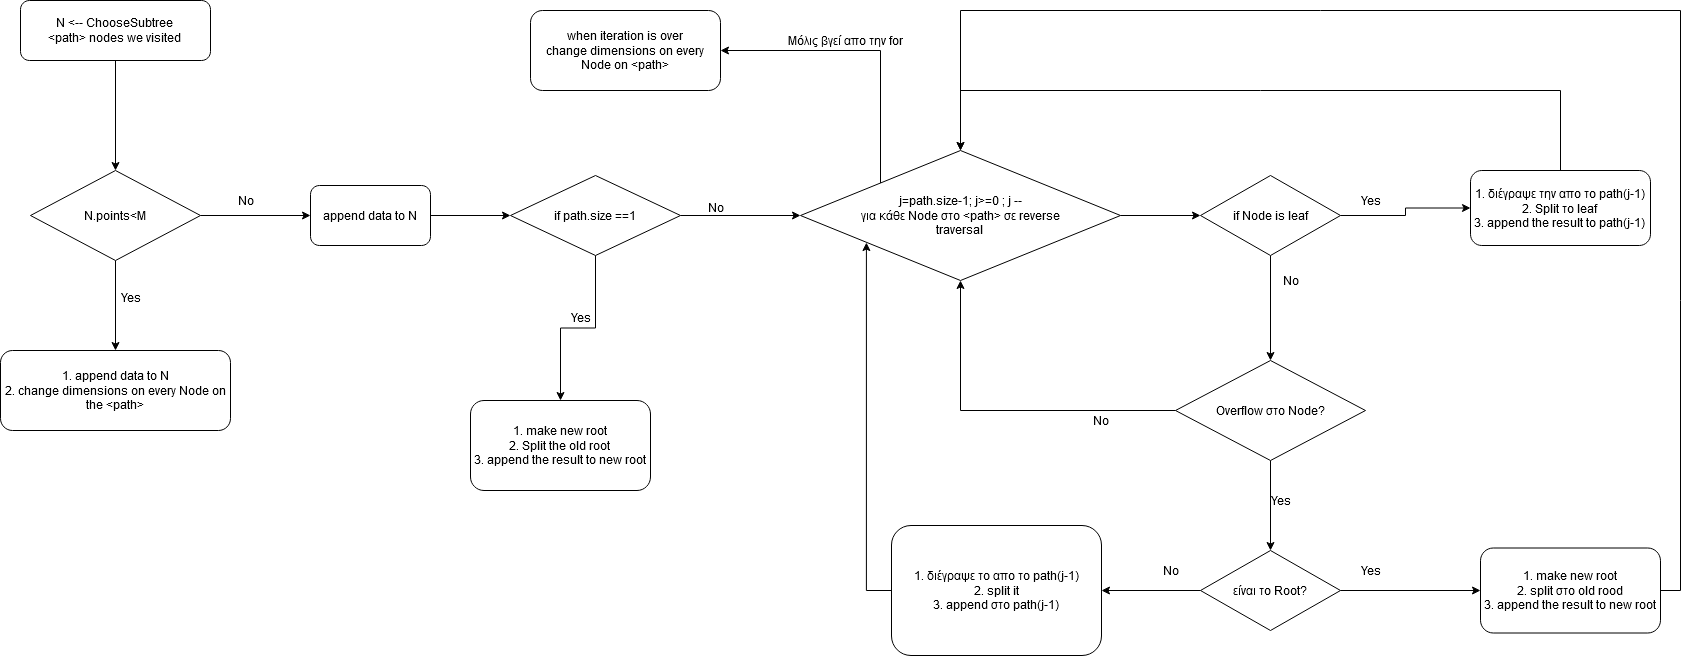

The diagram above was exported from draw.io. Its source (the exported page's mxGraphModel, read from the mxfile embedded in the PNG):
<mxGraphModel dx="1182" dy="733" grid="1" gridSize="10" guides="1" tooltips="1" connect="1" arrows="1" fold="1" page="1" pageScale="1" pageWidth="827" pageHeight="1169" math="0" shadow="0">
  <root>
    <mxCell id="WIyWlLk6GJQsqaUBKTNV-0" />
    <mxCell id="WIyWlLk6GJQsqaUBKTNV-1" parent="WIyWlLk6GJQsqaUBKTNV-0" />
    <mxCell id="ZFub8e1DiAS8ohxuoKSt-1" style="edgeStyle=orthogonalEdgeStyle;rounded=0;orthogonalLoop=1;jettySize=auto;html=1;exitX=0.5;exitY=1;exitDx=0;exitDy=0;entryX=0.5;entryY=0;entryDx=0;entryDy=0;" edge="1" parent="WIyWlLk6GJQsqaUBKTNV-1" source="WIyWlLk6GJQsqaUBKTNV-3" target="ZFub8e1DiAS8ohxuoKSt-0">
      <mxGeometry relative="1" as="geometry" />
    </mxCell>
    <mxCell id="WIyWlLk6GJQsqaUBKTNV-3" value="&lt;div&gt;N &amp;lt;-- ChooseSubtree&lt;/div&gt;&lt;div&gt;&amp;lt;path&amp;gt; nodes we visited&lt;br&gt;&lt;/div&gt;" style="rounded=1;whiteSpace=wrap;html=1;fontSize=12;glass=0;strokeWidth=1;shadow=0;" parent="WIyWlLk6GJQsqaUBKTNV-1" vertex="1">
      <mxGeometry x="160" y="50" width="190" height="60" as="geometry" />
    </mxCell>
    <mxCell id="ZFub8e1DiAS8ohxuoKSt-2" style="edgeStyle=orthogonalEdgeStyle;rounded=0;orthogonalLoop=1;jettySize=auto;html=1;exitX=0.5;exitY=1;exitDx=0;exitDy=0;entryX=0.5;entryY=0;entryDx=0;entryDy=0;" edge="1" parent="WIyWlLk6GJQsqaUBKTNV-1" source="ZFub8e1DiAS8ohxuoKSt-0" target="ZFub8e1DiAS8ohxuoKSt-7">
      <mxGeometry relative="1" as="geometry">
        <mxPoint x="255" y="390" as="targetPoint" />
      </mxGeometry>
    </mxCell>
    <mxCell id="ZFub8e1DiAS8ohxuoKSt-4" style="edgeStyle=orthogonalEdgeStyle;rounded=0;orthogonalLoop=1;jettySize=auto;html=1;exitX=1;exitY=0.5;exitDx=0;exitDy=0;entryX=0;entryY=0.5;entryDx=0;entryDy=0;" edge="1" parent="WIyWlLk6GJQsqaUBKTNV-1" source="ZFub8e1DiAS8ohxuoKSt-0" target="ZFub8e1DiAS8ohxuoKSt-8">
      <mxGeometry relative="1" as="geometry">
        <mxPoint x="440" y="265" as="targetPoint" />
      </mxGeometry>
    </mxCell>
    <mxCell id="ZFub8e1DiAS8ohxuoKSt-0" value="N.points&amp;lt;M" style="rhombus;whiteSpace=wrap;html=1;" vertex="1" parent="WIyWlLk6GJQsqaUBKTNV-1">
      <mxGeometry x="170" y="220" width="170" height="90" as="geometry" />
    </mxCell>
    <mxCell id="ZFub8e1DiAS8ohxuoKSt-3" value="&lt;div&gt;Yes&lt;/div&gt;&lt;div&gt;&lt;br&gt;&lt;/div&gt;" style="text;html=1;align=center;verticalAlign=middle;resizable=0;points=[];autosize=1;" vertex="1" parent="WIyWlLk6GJQsqaUBKTNV-1">
      <mxGeometry x="250" y="340" width="40" height="30" as="geometry" />
    </mxCell>
    <mxCell id="ZFub8e1DiAS8ohxuoKSt-5" value="No" style="text;html=1;align=center;verticalAlign=middle;resizable=0;points=[];autosize=1;" vertex="1" parent="WIyWlLk6GJQsqaUBKTNV-1">
      <mxGeometry x="370" y="240" width="30" height="20" as="geometry" />
    </mxCell>
    <mxCell id="ZFub8e1DiAS8ohxuoKSt-7" value="&lt;div&gt;1. append data to N&lt;/div&gt;&lt;div&gt;2. change dimensions on every Node on the &amp;lt;path&amp;gt;&lt;br&gt;&lt;/div&gt;" style="rounded=1;whiteSpace=wrap;html=1;" vertex="1" parent="WIyWlLk6GJQsqaUBKTNV-1">
      <mxGeometry x="140" y="400" width="230" height="80" as="geometry" />
    </mxCell>
    <mxCell id="ZFub8e1DiAS8ohxuoKSt-10" style="edgeStyle=orthogonalEdgeStyle;rounded=0;orthogonalLoop=1;jettySize=auto;html=1;exitX=1;exitY=0.5;exitDx=0;exitDy=0;entryX=0;entryY=0.5;entryDx=0;entryDy=0;" edge="1" parent="WIyWlLk6GJQsqaUBKTNV-1" source="ZFub8e1DiAS8ohxuoKSt-8" target="ZFub8e1DiAS8ohxuoKSt-9">
      <mxGeometry relative="1" as="geometry" />
    </mxCell>
    <mxCell id="ZFub8e1DiAS8ohxuoKSt-8" value="append data to N" style="rounded=1;whiteSpace=wrap;html=1;" vertex="1" parent="WIyWlLk6GJQsqaUBKTNV-1">
      <mxGeometry x="450" y="235" width="120" height="60" as="geometry" />
    </mxCell>
    <mxCell id="ZFub8e1DiAS8ohxuoKSt-11" style="edgeStyle=orthogonalEdgeStyle;rounded=0;orthogonalLoop=1;jettySize=auto;html=1;exitX=0.5;exitY=1;exitDx=0;exitDy=0;entryX=0.5;entryY=0;entryDx=0;entryDy=0;" edge="1" parent="WIyWlLk6GJQsqaUBKTNV-1" source="ZFub8e1DiAS8ohxuoKSt-9" target="ZFub8e1DiAS8ohxuoKSt-43">
      <mxGeometry relative="1" as="geometry">
        <mxPoint x="735" y="420" as="targetPoint" />
      </mxGeometry>
    </mxCell>
    <mxCell id="ZFub8e1DiAS8ohxuoKSt-12" style="edgeStyle=orthogonalEdgeStyle;rounded=0;orthogonalLoop=1;jettySize=auto;html=1;exitX=1;exitY=0.5;exitDx=0;exitDy=0;entryX=0;entryY=0.5;entryDx=0;entryDy=0;" edge="1" parent="WIyWlLk6GJQsqaUBKTNV-1" source="ZFub8e1DiAS8ohxuoKSt-9" target="ZFub8e1DiAS8ohxuoKSt-15">
      <mxGeometry relative="1" as="geometry">
        <mxPoint x="910" y="265" as="targetPoint" />
      </mxGeometry>
    </mxCell>
    <mxCell id="ZFub8e1DiAS8ohxuoKSt-9" value="if path.size ==1" style="rhombus;whiteSpace=wrap;html=1;" vertex="1" parent="WIyWlLk6GJQsqaUBKTNV-1">
      <mxGeometry x="650" y="225" width="170" height="80" as="geometry" />
    </mxCell>
    <mxCell id="ZFub8e1DiAS8ohxuoKSt-13" value="&lt;div&gt;Yes&lt;/div&gt;&lt;div&gt;&lt;br&gt;&lt;/div&gt;" style="text;html=1;align=center;verticalAlign=middle;resizable=0;points=[];autosize=1;" vertex="1" parent="WIyWlLk6GJQsqaUBKTNV-1">
      <mxGeometry x="700" y="360" width="40" height="30" as="geometry" />
    </mxCell>
    <mxCell id="ZFub8e1DiAS8ohxuoKSt-14" value="&lt;div&gt;No&lt;/div&gt;&lt;div&gt;&lt;br&gt;&lt;/div&gt;" style="text;html=1;align=center;verticalAlign=middle;resizable=0;points=[];autosize=1;" vertex="1" parent="WIyWlLk6GJQsqaUBKTNV-1">
      <mxGeometry x="840" y="250" width="30" height="30" as="geometry" />
    </mxCell>
    <mxCell id="ZFub8e1DiAS8ohxuoKSt-16" style="edgeStyle=orthogonalEdgeStyle;rounded=0;orthogonalLoop=1;jettySize=auto;html=1;exitX=1;exitY=0.5;exitDx=0;exitDy=0;entryX=0;entryY=0.5;entryDx=0;entryDy=0;" edge="1" parent="WIyWlLk6GJQsqaUBKTNV-1" source="ZFub8e1DiAS8ohxuoKSt-15" target="ZFub8e1DiAS8ohxuoKSt-17">
      <mxGeometry relative="1" as="geometry">
        <mxPoint x="1320" y="265" as="targetPoint" />
      </mxGeometry>
    </mxCell>
    <mxCell id="ZFub8e1DiAS8ohxuoKSt-40" style="edgeStyle=orthogonalEdgeStyle;rounded=0;orthogonalLoop=1;jettySize=auto;html=1;exitX=0;exitY=0;exitDx=0;exitDy=0;entryX=1;entryY=0.5;entryDx=0;entryDy=0;" edge="1" parent="WIyWlLk6GJQsqaUBKTNV-1" source="ZFub8e1DiAS8ohxuoKSt-15" target="ZFub8e1DiAS8ohxuoKSt-41">
      <mxGeometry relative="1" as="geometry">
        <mxPoint x="880" y="100" as="targetPoint" />
        <Array as="points">
          <mxPoint x="1020" y="100" />
        </Array>
      </mxGeometry>
    </mxCell>
    <mxCell id="ZFub8e1DiAS8ohxuoKSt-15" value="&lt;div&gt;j=path.size-1; j&amp;gt;=0 ; j --&lt;/div&gt;&lt;div&gt;για κάθε Node στο &amp;lt;path&amp;gt; σε reverse&lt;/div&gt;&lt;div&gt;traversal&lt;br&gt;&lt;/div&gt;" style="rhombus;whiteSpace=wrap;html=1;" vertex="1" parent="WIyWlLk6GJQsqaUBKTNV-1">
      <mxGeometry x="940" y="200" width="320" height="130" as="geometry" />
    </mxCell>
    <mxCell id="ZFub8e1DiAS8ohxuoKSt-18" style="edgeStyle=orthogonalEdgeStyle;rounded=0;orthogonalLoop=1;jettySize=auto;html=1;exitX=0.5;exitY=1;exitDx=0;exitDy=0;entryX=0.5;entryY=0;entryDx=0;entryDy=0;" edge="1" parent="WIyWlLk6GJQsqaUBKTNV-1" source="ZFub8e1DiAS8ohxuoKSt-17" target="ZFub8e1DiAS8ohxuoKSt-25">
      <mxGeometry relative="1" as="geometry">
        <mxPoint x="1410" y="370" as="targetPoint" />
      </mxGeometry>
    </mxCell>
    <mxCell id="ZFub8e1DiAS8ohxuoKSt-19" style="edgeStyle=orthogonalEdgeStyle;rounded=0;orthogonalLoop=1;jettySize=auto;html=1;exitX=1;exitY=0.5;exitDx=0;exitDy=0;entryX=0;entryY=0.5;entryDx=0;entryDy=0;" edge="1" parent="WIyWlLk6GJQsqaUBKTNV-1" source="ZFub8e1DiAS8ohxuoKSt-17" target="ZFub8e1DiAS8ohxuoKSt-22">
      <mxGeometry relative="1" as="geometry">
        <mxPoint x="1550" y="265" as="targetPoint" />
      </mxGeometry>
    </mxCell>
    <mxCell id="ZFub8e1DiAS8ohxuoKSt-17" value="if Node is leaf" style="rhombus;whiteSpace=wrap;html=1;" vertex="1" parent="WIyWlLk6GJQsqaUBKTNV-1">
      <mxGeometry x="1340" y="225" width="140" height="80" as="geometry" />
    </mxCell>
    <mxCell id="ZFub8e1DiAS8ohxuoKSt-20" value="No" style="text;html=1;align=center;verticalAlign=middle;resizable=0;points=[];autosize=1;" vertex="1" parent="WIyWlLk6GJQsqaUBKTNV-1">
      <mxGeometry x="1415" y="320" width="30" height="20" as="geometry" />
    </mxCell>
    <mxCell id="ZFub8e1DiAS8ohxuoKSt-21" value="Yes" style="text;html=1;align=center;verticalAlign=middle;resizable=0;points=[];autosize=1;" vertex="1" parent="WIyWlLk6GJQsqaUBKTNV-1">
      <mxGeometry x="1490" y="240" width="40" height="20" as="geometry" />
    </mxCell>
    <mxCell id="ZFub8e1DiAS8ohxuoKSt-23" style="edgeStyle=orthogonalEdgeStyle;rounded=0;orthogonalLoop=1;jettySize=auto;html=1;exitX=0.5;exitY=0;exitDx=0;exitDy=0;entryX=0.5;entryY=0;entryDx=0;entryDy=0;" edge="1" parent="WIyWlLk6GJQsqaUBKTNV-1" source="ZFub8e1DiAS8ohxuoKSt-22" target="ZFub8e1DiAS8ohxuoKSt-15">
      <mxGeometry relative="1" as="geometry">
        <Array as="points">
          <mxPoint x="1700" y="140" />
          <mxPoint x="1100" y="140" />
        </Array>
      </mxGeometry>
    </mxCell>
    <mxCell id="ZFub8e1DiAS8ohxuoKSt-22" value="&lt;div&gt;1. διέγραψε την απο το path(j-1)&lt;/div&gt;&lt;div&gt;2. Split το leaf&lt;/div&gt;&lt;div&gt;3. append the result to path(j-1)&lt;br&gt;&lt;/div&gt;" style="rounded=1;whiteSpace=wrap;html=1;" vertex="1" parent="WIyWlLk6GJQsqaUBKTNV-1">
      <mxGeometry x="1610" y="220" width="180" height="75" as="geometry" />
    </mxCell>
    <mxCell id="ZFub8e1DiAS8ohxuoKSt-26" style="edgeStyle=orthogonalEdgeStyle;rounded=0;orthogonalLoop=1;jettySize=auto;html=1;exitX=0;exitY=0.5;exitDx=0;exitDy=0;entryX=0.5;entryY=1;entryDx=0;entryDy=0;" edge="1" parent="WIyWlLk6GJQsqaUBKTNV-1" source="ZFub8e1DiAS8ohxuoKSt-25" target="ZFub8e1DiAS8ohxuoKSt-15">
      <mxGeometry relative="1" as="geometry" />
    </mxCell>
    <mxCell id="ZFub8e1DiAS8ohxuoKSt-28" style="edgeStyle=orthogonalEdgeStyle;rounded=0;orthogonalLoop=1;jettySize=auto;html=1;exitX=0.5;exitY=1;exitDx=0;exitDy=0;entryX=0.5;entryY=0;entryDx=0;entryDy=0;" edge="1" parent="WIyWlLk6GJQsqaUBKTNV-1" source="ZFub8e1DiAS8ohxuoKSt-25" target="ZFub8e1DiAS8ohxuoKSt-30">
      <mxGeometry relative="1" as="geometry">
        <mxPoint x="1410" y="580" as="targetPoint" />
      </mxGeometry>
    </mxCell>
    <mxCell id="ZFub8e1DiAS8ohxuoKSt-25" value="Overflow στο Node?" style="rhombus;whiteSpace=wrap;html=1;" vertex="1" parent="WIyWlLk6GJQsqaUBKTNV-1">
      <mxGeometry x="1315" y="410" width="190" height="100" as="geometry" />
    </mxCell>
    <mxCell id="ZFub8e1DiAS8ohxuoKSt-27" value="No" style="text;html=1;align=center;verticalAlign=middle;resizable=0;points=[];autosize=1;" vertex="1" parent="WIyWlLk6GJQsqaUBKTNV-1">
      <mxGeometry x="1225" y="460" width="30" height="20" as="geometry" />
    </mxCell>
    <mxCell id="ZFub8e1DiAS8ohxuoKSt-29" value="Yes" style="text;html=1;align=center;verticalAlign=middle;resizable=0;points=[];autosize=1;" vertex="1" parent="WIyWlLk6GJQsqaUBKTNV-1">
      <mxGeometry x="1400" y="540" width="40" height="20" as="geometry" />
    </mxCell>
    <mxCell id="ZFub8e1DiAS8ohxuoKSt-31" style="edgeStyle=orthogonalEdgeStyle;rounded=0;orthogonalLoop=1;jettySize=auto;html=1;exitX=1;exitY=0.5;exitDx=0;exitDy=0;entryX=0;entryY=0.5;entryDx=0;entryDy=0;" edge="1" parent="WIyWlLk6GJQsqaUBKTNV-1" source="ZFub8e1DiAS8ohxuoKSt-30" target="ZFub8e1DiAS8ohxuoKSt-35">
      <mxGeometry relative="1" as="geometry">
        <mxPoint x="1570" y="640" as="targetPoint" />
      </mxGeometry>
    </mxCell>
    <mxCell id="ZFub8e1DiAS8ohxuoKSt-33" style="edgeStyle=orthogonalEdgeStyle;rounded=0;orthogonalLoop=1;jettySize=auto;html=1;exitX=0;exitY=0.5;exitDx=0;exitDy=0;entryX=1;entryY=0.5;entryDx=0;entryDy=0;" edge="1" parent="WIyWlLk6GJQsqaUBKTNV-1" source="ZFub8e1DiAS8ohxuoKSt-30" target="ZFub8e1DiAS8ohxuoKSt-36">
      <mxGeometry relative="1" as="geometry">
        <mxPoint x="1270" y="640" as="targetPoint" />
      </mxGeometry>
    </mxCell>
    <mxCell id="ZFub8e1DiAS8ohxuoKSt-30" value="είναι το Root?" style="rhombus;whiteSpace=wrap;html=1;" vertex="1" parent="WIyWlLk6GJQsqaUBKTNV-1">
      <mxGeometry x="1340" y="600" width="140" height="80" as="geometry" />
    </mxCell>
    <mxCell id="ZFub8e1DiAS8ohxuoKSt-32" value="&lt;div&gt;Yes&lt;/div&gt;" style="text;html=1;align=center;verticalAlign=middle;resizable=0;points=[];autosize=1;" vertex="1" parent="WIyWlLk6GJQsqaUBKTNV-1">
      <mxGeometry x="1490" y="610" width="40" height="20" as="geometry" />
    </mxCell>
    <mxCell id="ZFub8e1DiAS8ohxuoKSt-34" value="No" style="text;html=1;align=center;verticalAlign=middle;resizable=0;points=[];autosize=1;" vertex="1" parent="WIyWlLk6GJQsqaUBKTNV-1">
      <mxGeometry x="1295" y="610" width="30" height="20" as="geometry" />
    </mxCell>
    <mxCell id="ZFub8e1DiAS8ohxuoKSt-38" style="edgeStyle=orthogonalEdgeStyle;rounded=0;orthogonalLoop=1;jettySize=auto;html=1;exitX=1;exitY=0.5;exitDx=0;exitDy=0;entryX=0.5;entryY=0;entryDx=0;entryDy=0;" edge="1" parent="WIyWlLk6GJQsqaUBKTNV-1" source="ZFub8e1DiAS8ohxuoKSt-35" target="ZFub8e1DiAS8ohxuoKSt-15">
      <mxGeometry relative="1" as="geometry">
        <mxPoint x="1850" y="170" as="targetPoint" />
        <Array as="points">
          <mxPoint x="1820" y="640" />
          <mxPoint x="1820" y="60" />
          <mxPoint x="1100" y="60" />
        </Array>
      </mxGeometry>
    </mxCell>
    <mxCell id="ZFub8e1DiAS8ohxuoKSt-35" value="&lt;div&gt;1. make new root&lt;/div&gt;&lt;div&gt;2. split στο old rood&lt;/div&gt;&lt;div&gt;3. append the result to new root&lt;br&gt;&lt;/div&gt;" style="rounded=1;whiteSpace=wrap;html=1;" vertex="1" parent="WIyWlLk6GJQsqaUBKTNV-1">
      <mxGeometry x="1620" y="597.5" width="180" height="85" as="geometry" />
    </mxCell>
    <mxCell id="ZFub8e1DiAS8ohxuoKSt-37" style="edgeStyle=orthogonalEdgeStyle;rounded=0;orthogonalLoop=1;jettySize=auto;html=1;exitX=0;exitY=0.5;exitDx=0;exitDy=0;entryX=0.206;entryY=0.708;entryDx=0;entryDy=0;entryPerimeter=0;" edge="1" parent="WIyWlLk6GJQsqaUBKTNV-1" source="ZFub8e1DiAS8ohxuoKSt-36" target="ZFub8e1DiAS8ohxuoKSt-15">
      <mxGeometry relative="1" as="geometry" />
    </mxCell>
    <mxCell id="ZFub8e1DiAS8ohxuoKSt-36" value="&lt;div&gt;1. διέγραψε το απο το path(j-1)&lt;/div&gt;&lt;div&gt;2. split it&lt;/div&gt;&lt;div&gt;3. append στο path(j-1)&lt;br&gt;&lt;/div&gt;" style="rounded=1;whiteSpace=wrap;html=1;" vertex="1" parent="WIyWlLk6GJQsqaUBKTNV-1">
      <mxGeometry x="1031" y="575" width="210" height="130" as="geometry" />
    </mxCell>
    <mxCell id="ZFub8e1DiAS8ohxuoKSt-41" value="&lt;div&gt;when iteration is over&lt;/div&gt;&lt;div&gt;change dimensions on every Node on &amp;lt;path&amp;gt;&lt;br&gt;&lt;/div&gt;" style="rounded=1;whiteSpace=wrap;html=1;" vertex="1" parent="WIyWlLk6GJQsqaUBKTNV-1">
      <mxGeometry x="670" y="60" width="190" height="80" as="geometry" />
    </mxCell>
    <mxCell id="ZFub8e1DiAS8ohxuoKSt-42" value="Μόλις βγεί απο την for" style="text;html=1;align=center;verticalAlign=middle;resizable=0;points=[];autosize=1;" vertex="1" parent="WIyWlLk6GJQsqaUBKTNV-1">
      <mxGeometry x="920" y="80" width="130" height="20" as="geometry" />
    </mxCell>
    <mxCell id="ZFub8e1DiAS8ohxuoKSt-43" value="&lt;div&gt;1. make new root&lt;/div&gt;&lt;div&gt;2. Split the old root&lt;/div&gt;&lt;div&gt;3. append the result to new root&lt;br&gt;&lt;/div&gt;" style="rounded=1;whiteSpace=wrap;html=1;" vertex="1" parent="WIyWlLk6GJQsqaUBKTNV-1">
      <mxGeometry x="610" y="450" width="180" height="90" as="geometry" />
    </mxCell>
  </root>
</mxGraphModel>